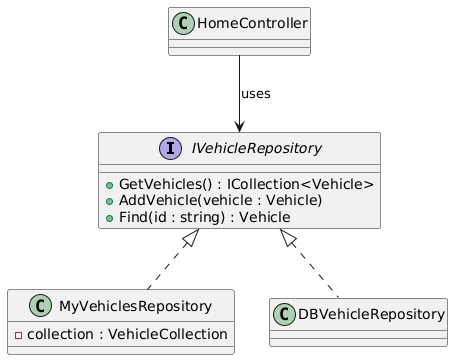

The diagram above was rendered by PlantUML. Its source (embedded in the PNG):
@startuml
interface IVehicleRepository {
    +GetVehicles() : ICollection<Vehicle>
    +AddVehicle(vehicle : Vehicle)
    +Find(id : string) : Vehicle
}

class MyVehiclesRepository {
    -collection : VehicleCollection
}

class DBVehicleRepository

class HomeController

IVehicleRepository <|.. MyVehiclesRepository
IVehicleRepository <|.. DBVehicleRepository

HomeController --> IVehicleRepository : uses
@enduml